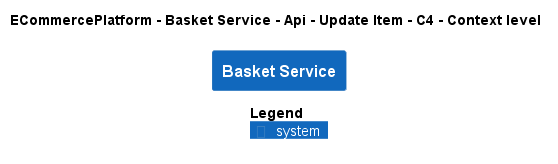

The diagram above was rendered by PlantUML. Its source (embedded in the PNG):
@startuml
!pragma layout smetana
!include ..\..\..\..\..\..\..\.c4s\C4_Context.puml

AddElementTag("c4interflow:lifecycle:new", $bgColor=green, $fontColor=#ffffff, $borderColor=green, $shadowing="False")
AddElementTag("c4interflow:lifecycle:changed", $bgColor=orange, $fontColor=#ffffff, $borderColor=orange, $shadowing="False")
AddElementTag("c4interflow:lifecycle:removed", $bgColor=red, $fontColor=#ffffff, $borderColor=red, $shadowing="False")

AddRelTag("c4interflow:lifecycle:new", $textColor=green, $lineColor=green)
AddRelTag("c4interflow:lifecycle:changed", $textColor=orange, $lineColor=orange)
AddRelTag("c4interflow:lifecycle:removed", $textColor=red, $lineColor=red)

SHOW_PERSON_PORTRAIT()
LAYOUT_TOP_DOWN()

skinparam linetype polyline

title ECommercePlatform - Basket Service - Api - Update Item - C4 - Context level

System(ECommercePlatform.SoftwareSystems.BasketService, "Basket Service", "")



SHOW_LEGEND()
@enduml